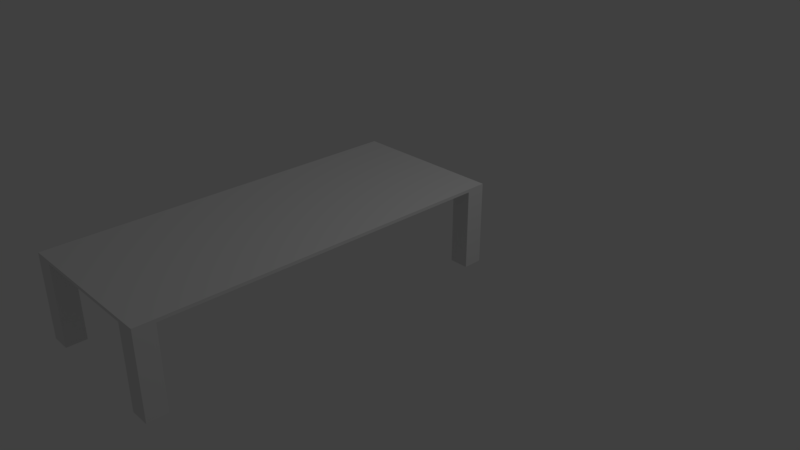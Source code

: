 # Source: table.blend  (saved by Blender 2.78.0; exported with 4.5.12 LTS)
import bpy
from mathutils import Matrix  # noqa: F401  (used for matrix-valued properties, if any)

bpy.ops.wm.read_factory_settings(use_empty=True)
scene = bpy.context.scene
scene.name = 'Scene'

# ---- collections
col_collection_1 = bpy.data.collections.new('Collection 1'); scene.collection.children.link(col_collection_1)

# ---- materials (node trees are filled in below, after node groups)
mat_material = bpy.data.materials.new('Material')
mat_material.alpha_threshold = 0.0
mat_material.use_transparent_shadow = False
mat_material.roughness = 0.5
mat_material.line_color = (0.0, 0.0, 0.0, 1.0)

# ---- material node trees

# ---- world
world_world = bpy.data.worlds.new('World'); scene.world = world_world
world_world.color = (0.05088, 0.05088, 0.05088)
world_world.use_sun_shadow = False
world_world.sun_shadow_jitter_overblur = 0.0
world_world.cycles.sampling_method = 'MANUAL'

# ---- cameras
cam_camera = bpy.data.cameras.new('Camera')
cam_camera.clip_end = 100.0
cam_camera.lens = 35.0
cam_camera.sensor_width = 32.0
cam_camera.sensor_height = 18.0
cam_camera.ortho_scale = 7.314
cam_camera.dof.focus_distance = 0.0
cam_camera.dof.aperture_fstop = 128.0

# ---- lights
light_lamp = bpy.data.lights.new('Lamp', 'POINT')
light_lamp.transmission_factor = 0.0
light_lamp.cutoff_distance = 30.0
light_lamp.energy = 100.0
light_lamp.shadow_buffer_clip_start = 1.001
light_lamp.shadow_soft_size = 0.1
light_lamp.shadow_maximum_resolution = 0.006
light_lamp.use_absolute_resolution = True

# ---- meshes
me_cube = bpy.data.meshes.new('Cube')
me_cube.from_pydata([(1.0, 1.0, -1.0), (1.0, -3.725, -1.0), (-1.0, -3.725, -1.0), (-1.0, 1.0, -1.0), (1.0, 1.0, 1.0), (1.0, -3.725, 1.0), (-1.0, -3.725, 1.0), (-1.0, 1.0, 1.0), (1.0, -2.725, -1.0), (1.788e-07, 1.0, -1.0), (1.0, 1.0, 0.0), (0.0, -3.725, -1.0), (1.0, -3.725, 0.0), (-1.0, -2.725, -1.0), (-1.0, -3.725, 0.0), (-1.0, 1.0, 0.0), (1.0, -2.725, 1.0), (2.384e-07, 1.0, 1.0), (-5.364e-07, -3.725, 1.0), (-1.0, -2.725, 1.0), (2.384e-07, 1.0, 0.0), (-1.0, -2.725, 0.0), (-2.98e-07, -3.725, 0.0), (1.0, -2.725, 0.0), (-1.49e-07, -2.725, 1.0), (5.96e-08, -2.725, -1.0), (1.0, -3.225, -1.0), (-0.5, 1.0, -1.0), (1.0, 1.0, 0.5), (-0.5, -3.725, -1.0), (1.0, -3.725, 0.5), (-1.0, 0.5, -1.0), (-1.0, -3.725, 0.5), (-1.0, 1.0, 0.5), (1.0, -3.225, 1.0), (-0.5, 1.0, 1.0), (-0.5, -3.725, 1.0), (-1.0, 0.5, 1.0), (1.0, 0.5, -1.0), (0.5, 1.0, -1.0), (1.0, 1.0, -0.5), (0.5, -3.725, -1.0), (1.0, -3.725, -0.5), (-1.0, -3.225, -1.0), (-1.0, -3.725, -0.5), (-1.0, 1.0, -0.5), (1.0, 0.5, 1.0), (0.5, 1.0, 1.0), (0.5, -3.725, 1.0), (-1.0, -3.225, 1.0), (-0.5, 1.0, 0.0), (0.5, 1.0, 0.0), (2.384e-07, 1.0, 0.5), (2.086e-07, 1.0, -0.5), (-1.0, 0.5, 0.0), (-1.0, -3.225, 0.0), (-1.0, -2.725, -0.5), (-1.0, -2.725, 0.5), (-0.5, -3.725, 0.0), (0.5, -3.725, 0.0), (-1.49e-07, -3.725, -0.5), (-4.172e-07, -3.725, 0.5), (1.0, -3.225, 0.0), (1.0, 0.5, 0.0), (1.0, -2.725, -0.5), (1.0, -2.725, 0.5), (-3.427e-07, -3.225, 1.0), (4.47e-08, 0.5, 1.0), (0.5, -2.725, 1.0), (-0.5, -2.725, 1.0), (-0.5, -2.725, -1.0), (0.5, -2.725, -1.0), (1.192e-07, 0.5, -1.0), (2.98e-08, -3.225, -1.0), (0.5, -3.225, -1.0), (0.5, 0.5, -1.0), (-0.5, 0.5, -1.0), (-0.5, 0.5, 1.0), (0.5, 0.5, 1.0), (0.5, -3.225, 1.0), (1.0, 0.5, 0.5), (1.0, 0.5, -0.5), (1.0, -3.225, -0.5), (0.5, -3.725, 0.5), (0.5, -3.725, -0.5), (-0.5, -3.725, -0.5), (-1.0, -3.225, 0.5), (-1.0, -3.225, -0.5), (-1.0, 0.5, -0.5), (0.5, 1.0, -0.5), (0.5, 1.0, 0.5), (-0.5, 1.0, 0.5), (-0.5, 1.0, -0.5), (-1.0, 0.5, 0.5), (-0.5, -3.725, 0.5), (1.0, -3.225, 0.5), (-0.5, -3.225, 1.0), (-0.5, -3.225, -1.0), (1.0, -3.475, 1.0), (-0.75, 1.0, 1.0), (-0.75, -3.725, 1.0), (-1.0, 0.75, 1.0), (1.0, 0.75, 1.0), (0.75, 1.0, 1.0), (0.75, -3.725, 1.0), (-1.0, -3.475, 1.0), (-0.5, 0.75, 1.0), (-0.75, 0.5, 1.0), (0.5, 0.75, 1.0), (0.75, 0.5, 1.0), (0.5, -3.475, 1.0), (0.75, -3.225, 1.0), (-0.5, -3.475, 1.0), (-0.75, -3.225, 1.0), (0.75, -3.475, 1.0), (0.75, 0.75, 1.0), (-0.75, 0.75, 1.0), (-0.75, -3.475, 1.0), (1.0, -3.475, 1.0), (1.0, -3.725, 1.0), (-0.75, 1.0, 1.0), (-1.0, 1.0, 1.0), (-0.75, -3.725, 1.0), (-1.0, -3.725, 1.0), (-1.0, 0.75, 1.0), (1.0, 1.0, 1.0), (1.0, 0.75, 1.0), (0.75, 1.0, 1.0), (0.75, -3.725, 1.0), (-1.0, -3.475, 1.0), (0.75, -3.475, 1.0), (0.75, 0.75, 1.0), (-0.75, 0.75, 1.0), (-0.75, -3.475, 1.0), (1.0, -3.475, 52.84), (1.0, -3.725, 52.84), (-0.75, 1.0, 52.84), (-1.0, 1.0, 52.84), (-0.75, -3.725, 52.84), (-1.0, -3.725, 52.84), (-1.0, 0.75, 52.84), (1.0, 1.0, 52.84), (1.0, 0.75, 52.84), (0.75, 1.0, 52.84), (0.75, -3.725, 52.84), (-1.0, -3.475, 52.84), (0.75, -3.475, 52.84), (0.75, 0.75, 52.84), (-0.75, 0.75, 52.84), (-0.75, -3.475, 52.84)], [], [(97, 29, 2, 43), (99, 7, 121, 120), (95, 34, 98, 5, 30), (94, 36, 100, 6, 32), (93, 37, 101, 7, 33), (92, 27, 3, 45), (91, 50, 15, 33), (90, 51, 20, 52), (89, 39, 9, 53), (88, 54, 15, 45), (87, 55, 21, 56), (86, 49, 19, 57), (85, 58, 14, 44), (84, 59, 22, 60), (83, 48, 18, 61), (82, 62, 12, 42), (81, 63, 23, 64), (80, 46, 16, 65), (79, 66, 18, 48, 110), (78, 67, 24, 68), (77, 107, 37, 19, 69), (76, 70, 13, 31), (75, 71, 25, 72), (74, 41, 11, 73), (71, 74, 73, 25), (8, 26, 74, 71), (26, 1, 41, 74), (39, 75, 72, 9), (0, 38, 75, 39), (38, 8, 71, 75), (27, 76, 31, 3), (9, 72, 76, 27), (72, 25, 70, 76), (67, 77, 69, 24), (17, 35, 106, 77, 67), (116, 101, 37, 107), (46, 109, 78, 68, 16), (115, 108, 78, 109), (47, 17, 67, 78, 108), (114, 110, 48, 104), (16, 68, 79, 111, 34), (68, 24, 66, 79), (63, 80, 65, 23), (10, 28, 80, 63), (28, 4, 102, 46, 80), (38, 81, 64, 8), (0, 40, 81, 38), (40, 10, 63, 81), (26, 82, 42, 1), (8, 64, 82, 26), (64, 23, 62, 82), (59, 83, 61, 22), (12, 30, 83, 59), (30, 5, 104, 48, 83), (41, 84, 60, 11), (1, 42, 84, 41), (42, 12, 59, 84), (29, 85, 44, 2), (11, 60, 85, 29), (60, 22, 58, 85), (55, 86, 57, 21), (14, 32, 86, 55), (32, 6, 105, 49, 86), (43, 87, 56, 13), (2, 44, 87, 43), (44, 14, 55, 87), (31, 88, 45, 3), (13, 56, 88, 31), (56, 21, 54, 88), (51, 89, 53, 20), (10, 40, 89, 51), (40, 0, 39, 89), (47, 90, 52, 17), (4, 28, 90, 47, 103), (28, 10, 51, 90), (35, 91, 33, 7, 99), (17, 52, 91, 35), (52, 20, 50, 91), (50, 92, 45, 15), (20, 53, 92, 50), (53, 9, 27, 92), (54, 93, 33, 15), (21, 57, 93, 54), (57, 19, 37, 93), (58, 94, 32, 14), (22, 61, 94, 58), (61, 18, 36, 94), (62, 95, 30, 12), (23, 65, 95, 62), (65, 16, 34, 95), (66, 96, 112, 36, 18), (24, 69, 96, 66), (69, 19, 49, 113, 96), (70, 97, 43, 13), (25, 73, 97, 70), (73, 11, 29, 97), (117, 105, 129, 133), (34, 111, 114, 98), (111, 79, 110, 114), (102, 115, 109, 46), (114, 104, 128, 130), (103, 47, 108, 115), (106, 116, 107, 77), (35, 99, 116, 106), (5, 98, 118, 119), (112, 117, 100, 36), (96, 113, 117, 112), (113, 49, 105, 117), (119, 118, 134, 135), (129, 123, 139, 145), (122, 133, 149, 138), (128, 119, 135, 144), (116, 99, 120, 132), (6, 100, 122, 123), (98, 114, 130, 118), (7, 101, 124, 121), (102, 4, 125, 126), (101, 116, 132, 124), (4, 103, 127, 125), (100, 117, 133, 122), (104, 5, 119, 128), (103, 115, 131, 127), (105, 6, 123, 129), (115, 102, 126, 131), (149, 145, 139, 138), (134, 146, 144, 135), (141, 143, 147, 142), (136, 137, 140, 148), (133, 129, 145, 149), (130, 128, 144, 146), (120, 121, 137, 136), (118, 130, 146, 134), (123, 122, 138, 139), (127, 131, 147, 143), (121, 124, 140, 137), (131, 126, 142, 147), (126, 125, 141, 142), (132, 120, 136, 148), (125, 127, 143, 141), (124, 132, 148, 140)])
me_cube.materials.append(mat_material)
me_cube.use_remesh_preserve_volume = False
me_cube.use_remesh_preserve_attributes = False
me_cube.use_mirror_vertex_groups = False
me_cube.update()

# ---- objects
ob_cube = bpy.data.objects.new('Cube', me_cube)
ob_lamp = bpy.data.objects.new('Lamp', light_lamp)
ob_camera = bpy.data.objects.new('Camera', cam_camera)

# ---- transforms, parenting, visibility, modifiers, constraints
ob_cube.location = (0.0, 0.0, 0.982)
ob_cube.rotation_euler = (-0.0, 3.142, -0.0)
ob_cube.scale = (1.0, 1.0, 0.02)
ob_cube.lock_rotations_4d = False
ob_cube.empty_display_type = 'ARROWS'
ob_cube.lineart.crease_threshold = 0.0
ob_lamp.location = (4.076, 1.005, 5.904)
ob_lamp.rotation_euler = (0.6503, 0.05522, 1.866)
ob_lamp.lock_rotations_4d = False
ob_lamp.empty_display_type = 'ARROWS'
ob_lamp.color = (0.0, 0.0, 0.0, 0.0)
ob_lamp.lineart.crease_threshold = 0.0
ob_camera.location = (7.481, -6.508, 5.344)
ob_camera.rotation_euler = (1.109, 0.0, 0.8149)
ob_camera.lock_rotations_4d = False
ob_camera.empty_display_type = 'ARROWS'
ob_camera.color = (0.0, 0.0, 0.0, 0.0)
ob_camera.display_type = 'WIRE'
ob_camera.lineart.crease_threshold = 0.0

# ---- collection membership
col_collection_1.objects.link(ob_cube)
col_collection_1.objects.link(ob_lamp)
col_collection_1.objects.link(ob_camera)

# ---- scene / render settings (as saved in the file)
scene.camera = ob_camera
scene.frame_start = 1; scene.frame_end = 250; scene.frame_set(1)
scene.render.engine = 'BLENDER_EEVEE_NEXT'
scene.render.resolution_percentage = 50
scene.render.dither_intensity = 0.0
scene.cycles.use_denoising = False
scene.cycles.samples = 128
scene.cycles.sampling_pattern = 'TABULATED_SOBOL'
scene.cycles.light_sampling_threshold = 0.0
scene.cycles.use_adaptive_sampling = False
scene.cycles.use_light_tree = False
scene.cycles.blur_glossy = 0.0
scene.cycles.sample_clamp_indirect = 0.0
scene.view_settings.view_transform = 'Standard'
bpy.context.view_layer.update()
